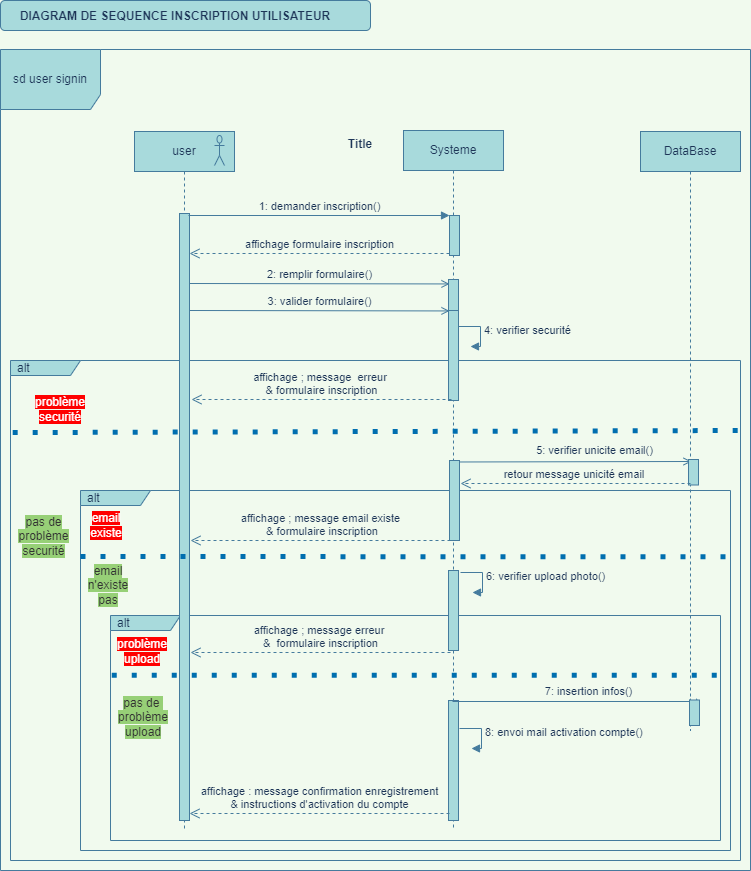

The diagram above was exported from draw.io. Its source (the exported page's mxGraphModel, read from the mxfile embedded in the PNG):
<mxGraphModel dx="868" dy="593" grid="1" gridSize="10" guides="1" tooltips="1" connect="1" arrows="1" fold="1" page="1" pageScale="1" pageWidth="827" pageHeight="1169" background="#F1FAEE" math="0" shadow="0">
  <root>
    <mxCell id="0" />
    <mxCell id="1" parent="0" />
    <mxCell id="RLy-CNT5eV29N53_F98B-1" value="sd user signin" style="shape=umlFrame;whiteSpace=wrap;html=1;width=100;height=60;fillColor=#A8DADC;strokeColor=#457B9D;fontColor=#1D3557;" parent="1" vertex="1">
      <mxGeometry x="50" y="159" width="750" height="821" as="geometry" />
    </mxCell>
    <mxCell id="KuEWsUoc_jPP3eZDbDqj-3" value="alt" style="shape=umlFrame;whiteSpace=wrap;html=1;width=70;height=15;boundedLbl=1;verticalAlign=middle;align=left;spacingLeft=5;strokeColor=#457B9D;fillColor=#A8DADC;fontColor=#1D3557;" parent="1" vertex="1">
      <mxGeometry x="60" y="470" width="730" height="500" as="geometry" />
    </mxCell>
    <mxCell id="KuEWsUoc_jPP3eZDbDqj-50" value="" style="rounded=1;whiteSpace=wrap;html=1;fillColor=#A8DADC;strokeColor=#457B9D;fontColor=#1D3557;" parent="1" vertex="1">
      <mxGeometry x="50" y="110" width="370" height="30" as="geometry" />
    </mxCell>
    <mxCell id="KuEWsUoc_jPP3eZDbDqj-15" value="alt" style="shape=umlFrame;whiteSpace=wrap;html=1;width=70;height=15;boundedLbl=1;verticalAlign=middle;align=left;spacingLeft=5;strokeColor=#457B9D;fillColor=#A8DADC;fontColor=#1D3557;" parent="1" vertex="1">
      <mxGeometry x="130" y="600" width="650" height="360" as="geometry" />
    </mxCell>
    <mxCell id="KuEWsUoc_jPP3eZDbDqj-21" value="alt" style="shape=umlFrame;whiteSpace=wrap;html=1;width=70;height=15;boundedLbl=1;verticalAlign=middle;align=left;spacingLeft=5;fillColor=#A8DADC;fontColor=#1D3557;strokeColor=#457B9D;" parent="1" vertex="1">
      <mxGeometry x="160" y="725" width="610" height="225" as="geometry" />
    </mxCell>
    <mxCell id="RLy-CNT5eV29N53_F98B-2" value="user" style="shape=umlLifeline;perimeter=lifelinePerimeter;whiteSpace=wrap;html=1;container=1;collapsible=0;recursiveResize=0;outlineConnect=0;fillColor=#A8DADC;strokeColor=#457B9D;fontColor=#1D3557;" parent="1" vertex="1">
      <mxGeometry x="184" y="241" width="100" height="699" as="geometry" />
    </mxCell>
    <mxCell id="RLy-CNT5eV29N53_F98B-8" value="" style="shape=umlActor;verticalLabelPosition=bottom;verticalAlign=top;html=1;fillColor=#A8DADC;strokeColor=#457B9D;fontColor=#1D3557;" parent="RLy-CNT5eV29N53_F98B-2" vertex="1">
      <mxGeometry x="80" y="4" width="10" height="30" as="geometry" />
    </mxCell>
    <mxCell id="RLy-CNT5eV29N53_F98B-86" value="2: remplir formulaire()" style="html=1;verticalAlign=bottom;labelBackgroundColor=none;endArrow=open;endFill=0;rounded=0;entryX=0.2;entryY=0.033;entryDx=0;entryDy=0;entryPerimeter=0;exitX=1.1;exitY=0.162;exitDx=0;exitDy=0;exitPerimeter=0;strokeColor=#457B9D;fontColor=#1D3557;" parent="RLy-CNT5eV29N53_F98B-2" edge="1">
      <mxGeometry width="160" relative="1" as="geometry">
        <mxPoint x="55" y="152.00199999999995" as="sourcePoint" />
        <mxPoint x="315" y="152.44000000000005" as="targetPoint" />
      </mxGeometry>
    </mxCell>
    <mxCell id="RLy-CNT5eV29N53_F98B-3" value="Systeme" style="shape=umlLifeline;perimeter=lifelinePerimeter;whiteSpace=wrap;html=1;container=1;collapsible=0;recursiveResize=0;outlineConnect=0;fillColor=#A8DADC;strokeColor=#457B9D;fontColor=#1D3557;" parent="1" vertex="1">
      <mxGeometry x="453" y="240" width="100" height="700" as="geometry" />
    </mxCell>
    <mxCell id="KuEWsUoc_jPP3eZDbDqj-1" value="" style="html=1;points=[];perimeter=orthogonalPerimeter;fillColor=#A8DADC;strokeColor=#457B9D;fontColor=#1D3557;" parent="RLy-CNT5eV29N53_F98B-3" vertex="1">
      <mxGeometry x="45" y="180" width="10" height="90" as="geometry" />
    </mxCell>
    <mxCell id="KuEWsUoc_jPP3eZDbDqj-46" value="" style="html=1;points=[];perimeter=orthogonalPerimeter;fillColor=#A8DADC;strokeColor=#457B9D;fontColor=#1D3557;" parent="RLy-CNT5eV29N53_F98B-3" vertex="1">
      <mxGeometry x="45" y="570" width="10" height="120" as="geometry" />
    </mxCell>
    <mxCell id="fHgKLzlyoOPDdSTJAIMr-1" value="" style="html=1;points=[];perimeter=orthogonalPerimeter;fillColor=#A8DADC;strokeColor=#457B9D;fontColor=#1D3557;" vertex="1" parent="RLy-CNT5eV29N53_F98B-3">
      <mxGeometry x="45" y="440" width="10" height="80" as="geometry" />
    </mxCell>
    <mxCell id="RLy-CNT5eV29N53_F98B-27" value="" style="html=1;points=[];perimeter=orthogonalPerimeter;fillColor=#A8DADC;strokeColor=#457B9D;fontColor=#1D3557;" parent="1" vertex="1">
      <mxGeometry x="229" y="323" width="10" height="607" as="geometry" />
    </mxCell>
    <mxCell id="RLy-CNT5eV29N53_F98B-28" value="" style="html=1;points=[];perimeter=orthogonalPerimeter;fillColor=#A8DADC;strokeColor=#457B9D;fontColor=#1D3557;" parent="1" vertex="1">
      <mxGeometry x="499" y="325" width="10" height="40" as="geometry" />
    </mxCell>
    <mxCell id="RLy-CNT5eV29N53_F98B-29" value="" style="html=1;points=[];perimeter=orthogonalPerimeter;fillColor=#A8DADC;strokeColor=#457B9D;fontColor=#1D3557;" parent="1" vertex="1">
      <mxGeometry x="498" y="389" width="10" height="31" as="geometry" />
    </mxCell>
    <mxCell id="RLy-CNT5eV29N53_F98B-30" value="1: demander inscription()" style="html=1;verticalAlign=bottom;endArrow=block;entryX=0;entryY=0;rounded=0;labelBackgroundColor=#F1FAEE;strokeColor=#457B9D;fontColor=#1D3557;" parent="1" target="RLy-CNT5eV29N53_F98B-28" edge="1">
      <mxGeometry relative="1" as="geometry">
        <mxPoint x="238" y="325" as="sourcePoint" />
      </mxGeometry>
    </mxCell>
    <mxCell id="RLy-CNT5eV29N53_F98B-31" value="affichage formulaire inscription" style="html=1;verticalAlign=bottom;endArrow=open;dashed=1;endSize=8;exitX=0;exitY=0.95;rounded=0;labelBackgroundColor=#F1FAEE;strokeColor=#457B9D;fontColor=#1D3557;" parent="1" source="RLy-CNT5eV29N53_F98B-28" target="RLy-CNT5eV29N53_F98B-27" edge="1">
      <mxGeometry relative="1" as="geometry">
        <mxPoint x="244" y="363" as="targetPoint" />
      </mxGeometry>
    </mxCell>
    <mxCell id="RLy-CNT5eV29N53_F98B-103" value="3: valider formulaire()" style="html=1;verticalAlign=bottom;labelBackgroundColor=none;endArrow=open;endFill=0;rounded=0;entryX=0.2;entryY=0.033;entryDx=0;entryDy=0;entryPerimeter=0;exitX=1.1;exitY=0.162;exitDx=0;exitDy=0;exitPerimeter=0;strokeColor=#457B9D;fontColor=#1D3557;" parent="1" edge="1">
      <mxGeometry width="160" relative="1" as="geometry">
        <mxPoint x="239" y="420.00199999999995" as="sourcePoint" />
        <mxPoint x="499" y="420.44000000000005" as="targetPoint" />
      </mxGeometry>
    </mxCell>
    <mxCell id="cy5iIWiAilHNNDBZa3sS-1" value="DataBase" style="shape=umlLifeline;perimeter=lifelinePerimeter;whiteSpace=wrap;html=1;container=1;collapsible=0;recursiveResize=0;outlineConnect=0;fillColor=#A8DADC;strokeColor=#457B9D;fontColor=#1D3557;" parent="1" vertex="1">
      <mxGeometry x="690" y="241" width="100" height="599" as="geometry" />
    </mxCell>
    <mxCell id="KuEWsUoc_jPP3eZDbDqj-40" value="" style="html=1;verticalAlign=bottom;labelBackgroundColor=none;endArrow=open;endFill=0;rounded=0;strokeColor=#457B9D;fontColor=#1D3557;" parent="cy5iIWiAilHNNDBZa3sS-1" edge="1">
      <mxGeometry width="160" relative="1" as="geometry">
        <mxPoint x="-190" y="330.5" as="sourcePoint" />
        <mxPoint x="51" y="330" as="targetPoint" />
      </mxGeometry>
    </mxCell>
    <mxCell id="KuEWsUoc_jPP3eZDbDqj-41" value="5: verifier unicite email()" style="edgeLabel;html=1;align=center;verticalAlign=middle;resizable=0;points=[];labelBackgroundColor=#F1FAEE;fontColor=#1D3557;" parent="KuEWsUoc_jPP3eZDbDqj-40" vertex="1" connectable="0">
      <mxGeometry x="0.1917" y="1" relative="1" as="geometry">
        <mxPoint y="-11" as="offset" />
      </mxGeometry>
    </mxCell>
    <mxCell id="KuEWsUoc_jPP3eZDbDqj-33" value="" style="html=1;points=[];perimeter=orthogonalPerimeter;fillColor=#A8DADC;strokeColor=#457B9D;fontColor=#1D3557;" parent="cy5iIWiAilHNNDBZa3sS-1" vertex="1">
      <mxGeometry x="48" y="328" width="10" height="25.5" as="geometry" />
    </mxCell>
    <mxCell id="KuEWsUoc_jPP3eZDbDqj-42" value="retour message unicité&amp;nbsp;email&amp;nbsp;" style="html=1;verticalAlign=bottom;endArrow=open;dashed=1;endSize=8;rounded=0;labelBackgroundColor=#F1FAEE;strokeColor=#457B9D;fontColor=#1D3557;" parent="cy5iIWiAilHNNDBZa3sS-1" edge="1">
      <mxGeometry relative="1" as="geometry">
        <mxPoint x="-180" y="352" as="targetPoint" />
        <mxPoint x="50" y="352" as="sourcePoint" />
      </mxGeometry>
    </mxCell>
    <mxCell id="KuEWsUoc_jPP3eZDbDqj-2" value="4: verifier securité" style="edgeStyle=orthogonalEdgeStyle;html=1;align=left;spacingLeft=2;endArrow=block;rounded=0;exitX=0.5;exitY=0;exitDx=0;exitDy=0;exitPerimeter=0;labelBackgroundColor=#F1FAEE;strokeColor=#457B9D;fontColor=#1D3557;" parent="1" edge="1">
      <mxGeometry relative="1" as="geometry">
        <mxPoint x="508" y="436" as="sourcePoint" />
        <Array as="points">
          <mxPoint x="530" y="436" />
          <mxPoint x="530" y="456" />
        </Array>
        <mxPoint x="520" y="456" as="targetPoint" />
      </mxGeometry>
    </mxCell>
    <mxCell id="KuEWsUoc_jPP3eZDbDqj-6" value="" style="endArrow=none;dashed=1;html=1;dashPattern=1 3;strokeWidth=5;rounded=0;exitX=0.003;exitY=0.179;exitDx=0;exitDy=0;exitPerimeter=0;labelBackgroundColor=#F1FAEE;strokeColor=#006EAF;fontColor=#1D3557;fillColor=#1ba1e2;" parent="1" edge="1">
      <mxGeometry width="50" height="50" relative="1" as="geometry">
        <mxPoint x="62.190000000000055" y="542.0799999999999" as="sourcePoint" />
        <mxPoint x="790" y="540" as="targetPoint" />
        <Array as="points" />
      </mxGeometry>
    </mxCell>
    <mxCell id="KuEWsUoc_jPP3eZDbDqj-10" value="&lt;span style=&quot;background-color: rgb(255 , 0 , 0)&quot;&gt;&lt;font color=&quot;#ffffff&quot;&gt;problème securité&lt;/font&gt;&lt;/span&gt;" style="text;html=1;strokeColor=none;fillColor=none;align=center;verticalAlign=middle;whiteSpace=wrap;rounded=0;fontColor=#1D3557;" parent="1" vertex="1">
      <mxGeometry x="90" y="510" width="40" height="18" as="geometry" />
    </mxCell>
    <mxCell id="KuEWsUoc_jPP3eZDbDqj-11" value="affichage ; message&amp;nbsp; erreur &lt;br&gt;&amp;amp; formulaire inscription" style="html=1;verticalAlign=bottom;endArrow=open;dashed=1;endSize=8;exitX=0;exitY=0.95;rounded=0;labelBackgroundColor=#F1FAEE;strokeColor=#457B9D;fontColor=#1D3557;" parent="1" edge="1">
      <mxGeometry relative="1" as="geometry">
        <mxPoint x="241" y="509" as="targetPoint" />
        <mxPoint x="501" y="509" as="sourcePoint" />
      </mxGeometry>
    </mxCell>
    <mxCell id="KuEWsUoc_jPP3eZDbDqj-12" value="&lt;font style=&quot;background-color: rgb(151 , 208 , 119)&quot; color=&quot;#333333&quot;&gt;pas de problème securité&lt;/font&gt;" style="text;html=1;strokeColor=none;fillColor=none;align=center;verticalAlign=middle;whiteSpace=wrap;rounded=0;fontColor=#1D3557;" parent="1" vertex="1">
      <mxGeometry x="67" y="641" width="53" height="10" as="geometry" />
    </mxCell>
    <mxCell id="KuEWsUoc_jPP3eZDbDqj-16" value="" style="endArrow=none;dashed=1;html=1;dashPattern=1 3;strokeWidth=5;rounded=0;entryX=1.003;entryY=0.219;entryDx=0;entryDy=0;entryPerimeter=0;labelBackgroundColor=#F1FAEE;strokeColor=#006EAF;fontColor=#1D3557;fillColor=#1ba1e2;" parent="1" edge="1">
      <mxGeometry width="50" height="50" relative="1" as="geometry">
        <mxPoint x="130" y="666" as="sourcePoint" />
        <mxPoint x="781.9499999999998" y="666.3199999999999" as="targetPoint" />
        <Array as="points" />
      </mxGeometry>
    </mxCell>
    <mxCell id="KuEWsUoc_jPP3eZDbDqj-17" value="&lt;span style=&quot;background-color: rgb(255 , 0 , 0)&quot;&gt;&lt;font color=&quot;#ffffff&quot;&gt;email existe&lt;/font&gt;&lt;/span&gt;" style="text;html=1;strokeColor=none;fillColor=none;align=center;verticalAlign=middle;whiteSpace=wrap;rounded=0;fontColor=#1D3557;" parent="1" vertex="1">
      <mxGeometry x="136" y="630" width="40" height="10" as="geometry" />
    </mxCell>
    <mxCell id="KuEWsUoc_jPP3eZDbDqj-18" value="affichage ; message email existe&lt;br&gt;&amp;nbsp;&amp;amp; formulaire inscription" style="html=1;verticalAlign=bottom;endArrow=open;dashed=1;endSize=8;exitX=0;exitY=0.95;rounded=0;labelBackgroundColor=#F1FAEE;strokeColor=#457B9D;fontColor=#1D3557;" parent="1" edge="1">
      <mxGeometry relative="1" as="geometry">
        <mxPoint x="240" y="650" as="targetPoint" />
        <mxPoint x="500" y="650" as="sourcePoint" />
      </mxGeometry>
    </mxCell>
    <mxCell id="KuEWsUoc_jPP3eZDbDqj-19" value="&lt;span style=&quot;background-color: rgb(151 , 208 , 119)&quot;&gt;&lt;font color=&quot;#333333&quot;&gt;email n'existe&lt;br&gt;pas&lt;/font&gt;&lt;/span&gt;" style="text;html=1;strokeColor=none;fillColor=none;align=center;verticalAlign=middle;whiteSpace=wrap;rounded=0;fontColor=#1D3557;" parent="1" vertex="1">
      <mxGeometry x="143" y="690" width="30" height="10" as="geometry" />
    </mxCell>
    <mxCell id="KuEWsUoc_jPP3eZDbDqj-20" value="" style="html=1;verticalAlign=bottom;labelBackgroundColor=none;endArrow=open;endFill=0;rounded=0;startArrow=none;strokeColor=#457B9D;fontColor=#1D3557;" parent="1" source="KuEWsUoc_jPP3eZDbDqj-43" edge="1">
      <mxGeometry width="160" relative="1" as="geometry">
        <mxPoint x="502" y="817" as="sourcePoint" />
        <mxPoint x="743" y="816.5" as="targetPoint" />
      </mxGeometry>
    </mxCell>
    <mxCell id="KuEWsUoc_jPP3eZDbDqj-29" value="7: insertion infos()" style="edgeLabel;html=1;align=center;verticalAlign=middle;resizable=0;points=[];labelBackgroundColor=#F1FAEE;fontColor=#1D3557;" parent="KuEWsUoc_jPP3eZDbDqj-20" vertex="1" connectable="0">
      <mxGeometry x="0.1917" y="1" relative="1" as="geometry">
        <mxPoint x="-107" y="-13" as="offset" />
      </mxGeometry>
    </mxCell>
    <mxCell id="KuEWsUoc_jPP3eZDbDqj-22" value="" style="endArrow=none;dashed=1;html=1;dashPattern=1 3;strokeWidth=5;rounded=0;exitX=0.002;exitY=0.35;exitDx=0;exitDy=0;exitPerimeter=0;entryX=1;entryY=0.35;entryDx=0;entryDy=0;entryPerimeter=0;labelBackgroundColor=#F1FAEE;strokeColor=#006EAF;fontColor=#1D3557;fillColor=#1ba1e2;" parent="1" edge="1">
      <mxGeometry width="50" height="50" relative="1" as="geometry">
        <mxPoint x="161.22000000000003" y="784.75" as="sourcePoint" />
        <mxPoint x="770" y="784.75" as="targetPoint" />
        <Array as="points" />
      </mxGeometry>
    </mxCell>
    <mxCell id="KuEWsUoc_jPP3eZDbDqj-23" value="&lt;span style=&quot;background-color: rgb(255 , 0 , 0)&quot;&gt;&lt;font color=&quot;#ffffff&quot;&gt;problème upload&lt;/font&gt;&lt;/span&gt;" style="text;html=1;strokeColor=none;fillColor=none;align=center;verticalAlign=middle;whiteSpace=wrap;rounded=0;fontColor=#1D3557;" parent="1" vertex="1">
      <mxGeometry x="175" y="754" width="34" height="14" as="geometry" />
    </mxCell>
    <mxCell id="KuEWsUoc_jPP3eZDbDqj-24" value="affichage ; message erreur&amp;nbsp;&lt;br&gt;&amp;amp;&amp;nbsp; formulaire inscription" style="html=1;verticalAlign=bottom;endArrow=open;dashed=1;endSize=8;exitX=0;exitY=0.95;rounded=0;labelBackgroundColor=#F1FAEE;strokeColor=#457B9D;fontColor=#1D3557;" parent="1" edge="1">
      <mxGeometry relative="1" as="geometry">
        <mxPoint x="240" y="762" as="targetPoint" />
        <mxPoint x="500" y="762" as="sourcePoint" />
      </mxGeometry>
    </mxCell>
    <mxCell id="KuEWsUoc_jPP3eZDbDqj-25" value="&lt;span style=&quot;background-color: rgb(151 , 208 , 119)&quot;&gt;&lt;font color=&quot;#333333&quot;&gt;pas de&amp;nbsp;&lt;br&gt;problème upload&lt;/font&gt;&lt;/span&gt;" style="text;html=1;strokeColor=none;fillColor=none;align=center;verticalAlign=middle;whiteSpace=wrap;rounded=0;fontColor=#1D3557;" parent="1" vertex="1">
      <mxGeometry x="176" y="820" width="34" height="14" as="geometry" />
    </mxCell>
    <mxCell id="KuEWsUoc_jPP3eZDbDqj-26" value="" style="html=1;points=[];perimeter=orthogonalPerimeter;fillColor=#A8DADC;strokeColor=#457B9D;fontColor=#1D3557;" parent="1" vertex="1">
      <mxGeometry x="499" y="570" width="10" height="80" as="geometry" />
    </mxCell>
    <mxCell id="KuEWsUoc_jPP3eZDbDqj-28" value="&lt;span style=&quot;text-align: center&quot;&gt;6: verifier upload photo()&lt;/span&gt;" style="edgeStyle=orthogonalEdgeStyle;html=1;align=left;spacingLeft=2;endArrow=block;rounded=0;exitX=0.5;exitY=0;exitDx=0;exitDy=0;exitPerimeter=0;labelBackgroundColor=#F1FAEE;strokeColor=#457B9D;fontColor=#1D3557;" parent="1" edge="1">
      <mxGeometry relative="1" as="geometry">
        <mxPoint x="510" y="682" as="sourcePoint" />
        <Array as="points">
          <mxPoint x="532" y="682" />
          <mxPoint x="532" y="702" />
        </Array>
        <mxPoint x="522" y="702" as="targetPoint" />
      </mxGeometry>
    </mxCell>
    <mxCell id="KuEWsUoc_jPP3eZDbDqj-30" value="affichage : message confirmation enregistrement&lt;br&gt;&amp;amp; instructions d'activation du compte" style="html=1;verticalAlign=bottom;endArrow=open;dashed=1;endSize=8;exitX=0;exitY=0.95;rounded=0;labelBackgroundColor=#F1FAEE;strokeColor=#457B9D;fontColor=#1D3557;" parent="1" edge="1">
      <mxGeometry relative="1" as="geometry">
        <mxPoint x="239" y="923" as="targetPoint" />
        <mxPoint x="499" y="923" as="sourcePoint" />
      </mxGeometry>
    </mxCell>
    <mxCell id="KuEWsUoc_jPP3eZDbDqj-43" value="" style="html=1;points=[];perimeter=orthogonalPerimeter;fillColor=#A8DADC;strokeColor=#457B9D;fontColor=#1D3557;" parent="1" vertex="1">
      <mxGeometry x="739" y="809.5" width="10" height="25.5" as="geometry" />
    </mxCell>
    <mxCell id="KuEWsUoc_jPP3eZDbDqj-44" value="" style="html=1;verticalAlign=bottom;labelBackgroundColor=none;endArrow=none;endFill=0;rounded=0;strokeColor=#457B9D;fontColor=#1D3557;" parent="1" target="KuEWsUoc_jPP3eZDbDqj-43" edge="1">
      <mxGeometry width="160" relative="1" as="geometry">
        <mxPoint x="502" y="811" as="sourcePoint" />
        <mxPoint x="730" y="811" as="targetPoint" />
      </mxGeometry>
    </mxCell>
    <mxCell id="KuEWsUoc_jPP3eZDbDqj-47" value="&lt;span style=&quot;text-align: center&quot;&gt;8: envoi mail activation compte()&lt;/span&gt;" style="edgeStyle=orthogonalEdgeStyle;html=1;align=left;spacingLeft=2;endArrow=block;rounded=0;exitX=0.5;exitY=0;exitDx=0;exitDy=0;exitPerimeter=0;labelBackgroundColor=#F1FAEE;strokeColor=#457B9D;fontColor=#1D3557;" parent="1" edge="1">
      <mxGeometry relative="1" as="geometry">
        <mxPoint x="509" y="838" as="sourcePoint" />
        <Array as="points">
          <mxPoint x="531" y="838" />
          <mxPoint x="531" y="858" />
        </Array>
        <mxPoint x="521" y="858" as="targetPoint" />
      </mxGeometry>
    </mxCell>
    <mxCell id="KuEWsUoc_jPP3eZDbDqj-48" value="Title" style="text;align=center;fontStyle=1;verticalAlign=middle;spacingLeft=3;spacingRight=3;strokeColor=none;rotatable=0;points=[[0,0.5],[1,0.5]];portConstraint=eastwest;fontColor=#1D3557;" parent="1" vertex="1">
      <mxGeometry x="370" y="240" width="80" height="26" as="geometry" />
    </mxCell>
    <mxCell id="KuEWsUoc_jPP3eZDbDqj-49" value="DIAGRAM DE SEQUENCE INSCRIPTION UTILISATEUR" style="text;align=center;fontStyle=1;verticalAlign=middle;spacingLeft=3;spacingRight=3;strokeColor=none;rotatable=0;points=[[0,0.5],[1,0.5]];portConstraint=eastwest;fontColor=#1D3557;" parent="1" vertex="1">
      <mxGeometry x="70" y="112" width="310" height="26" as="geometry" />
    </mxCell>
  </root>
</mxGraphModel>